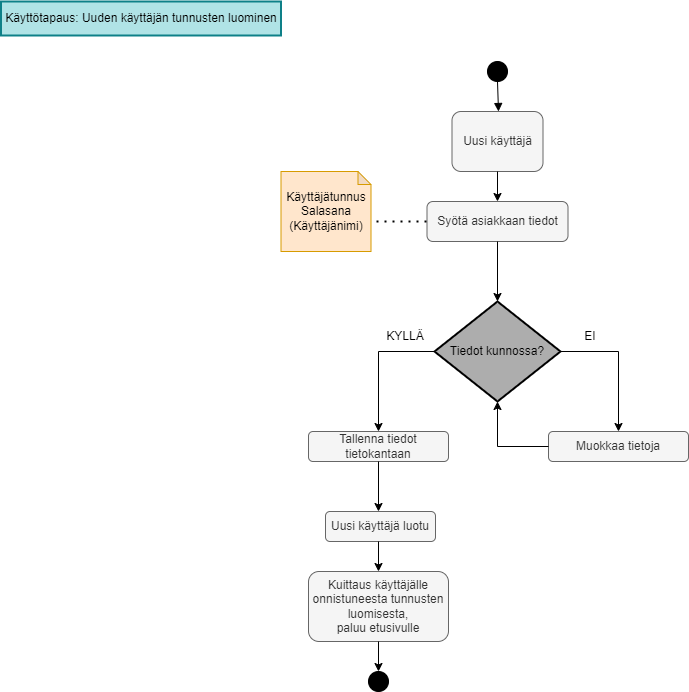

The diagram above was exported from draw.io. Its source (the exported page's mxGraphModel, read from the mxfile embedded in the PNG):
<mxGraphModel dx="1421" dy="2789" grid="1" gridSize="10" guides="1" tooltips="1" connect="1" arrows="1" fold="1" page="1" pageScale="1" pageWidth="827" pageHeight="1169" math="0" shadow="0">
  <root>
    <mxCell id="0" />
    <mxCell id="1" parent="0" />
    <mxCell id="6" value="Tiedot kunnossa?" style="rhombus;strokeWidth=2;whiteSpace=wrap;fillColor=#ADADAD;" parent="1" vertex="1">
      <mxGeometry x="-384" y="-850" width="126" height="100" as="geometry" />
    </mxCell>
    <mxCell id="10" value="" style="curved=1;startArrow=none;endArrow=block;exitX=0.5;exitY=1;exitDx=0;exitDy=0;entryX=0.5;entryY=0;entryDx=0;entryDy=0;" parent="1" source="9gYtbhsZcjV4P4SudL9Q-19" edge="1">
      <mxGeometry relative="1" as="geometry">
        <Array as="points" />
        <mxPoint x="-695" y="-863.3801959619952" as="sourcePoint" />
        <mxPoint x="-320" y="-1040" as="targetPoint" />
      </mxGeometry>
    </mxCell>
    <mxCell id="9gYtbhsZcjV4P4SudL9Q-18" value="Käyttötapaus: Uuden käyttäjän tunnusten luominen" style="whiteSpace=wrap;strokeWidth=2;fillColor=#B0E3E6;strokeColor=#0E8088;" vertex="1" parent="1">
      <mxGeometry x="-817.5" y="-1150" width="280" height="34" as="geometry" />
    </mxCell>
    <mxCell id="9gYtbhsZcjV4P4SudL9Q-19" value="" style="ellipse;whiteSpace=wrap;html=1;aspect=fixed;fillColor=#000000;" vertex="1" parent="1">
      <mxGeometry x="-331" y="-1090" width="20" height="20" as="geometry" />
    </mxCell>
    <mxCell id="9gYtbhsZcjV4P4SudL9Q-21" value="Uusi käyttäjä" style="rounded=1;whiteSpace=wrap;html=1;fillColor=#f5f5f5;strokeColor=#666666;fontColor=#333333;" vertex="1" parent="1">
      <mxGeometry x="-366.5" y="-1040" width="91" height="60" as="geometry" />
    </mxCell>
    <mxCell id="9gYtbhsZcjV4P4SudL9Q-24" value="" style="endArrow=classic;html=1;rounded=0;exitX=0.5;exitY=1;exitDx=0;exitDy=0;entryX=0.5;entryY=0;entryDx=0;entryDy=0;" edge="1" parent="1" source="9gYtbhsZcjV4P4SudL9Q-21" target="9gYtbhsZcjV4P4SudL9Q-25">
      <mxGeometry width="50" height="50" relative="1" as="geometry">
        <mxPoint x="-390" y="-910" as="sourcePoint" />
        <mxPoint x="-320" y="-920" as="targetPoint" />
      </mxGeometry>
    </mxCell>
    <mxCell id="9gYtbhsZcjV4P4SudL9Q-25" value="Syötä asiakkaan tiedot" style="rounded=1;whiteSpace=wrap;html=1;fillColor=#f5f5f5;strokeColor=#666666;fontColor=#333333;" vertex="1" parent="1">
      <mxGeometry x="-391.5" y="-950" width="141" height="40" as="geometry" />
    </mxCell>
    <mxCell id="9gYtbhsZcjV4P4SudL9Q-26" value="" style="endArrow=none;dashed=1;html=1;dashPattern=1 3;strokeWidth=2;rounded=0;entryX=0;entryY=0.5;entryDx=0;entryDy=0;" edge="1" parent="1" target="9gYtbhsZcjV4P4SudL9Q-25">
      <mxGeometry width="50" height="50" relative="1" as="geometry">
        <mxPoint x="-450" y="-930" as="sourcePoint" />
        <mxPoint x="-450" y="-940" as="targetPoint" />
      </mxGeometry>
    </mxCell>
    <mxCell id="9gYtbhsZcjV4P4SudL9Q-28" value="Käyttäjätunnus&lt;div&gt;Salasana&lt;/div&gt;&lt;div&gt;(Käyttäjänimi)&lt;/div&gt;" style="shape=note;whiteSpace=wrap;html=1;backgroundOutline=1;darkOpacity=0.05;size=13;fillColor=#ffe6cc;strokeColor=#d79b00;" vertex="1" parent="1">
      <mxGeometry x="-537.5" y="-980" width="90" height="80" as="geometry" />
    </mxCell>
    <mxCell id="9gYtbhsZcjV4P4SudL9Q-30" value="" style="endArrow=classic;html=1;rounded=0;exitX=0.5;exitY=1;exitDx=0;exitDy=0;entryX=0.5;entryY=0;entryDx=0;entryDy=0;" edge="1" parent="1" source="9gYtbhsZcjV4P4SudL9Q-25" target="6">
      <mxGeometry width="50" height="50" relative="1" as="geometry">
        <mxPoint x="-311" y="-680" as="sourcePoint" />
        <mxPoint x="-261" y="-730" as="targetPoint" />
      </mxGeometry>
    </mxCell>
    <mxCell id="9gYtbhsZcjV4P4SudL9Q-31" value="" style="endArrow=classic;html=1;rounded=0;exitX=1;exitY=0.5;exitDx=0;exitDy=0;" edge="1" parent="1" source="6">
      <mxGeometry relative="1" as="geometry">
        <mxPoint x="-250.5" y="-800.5" as="sourcePoint" />
        <mxPoint x="-200" y="-720" as="targetPoint" />
        <Array as="points">
          <mxPoint x="-200" y="-800" />
        </Array>
      </mxGeometry>
    </mxCell>
    <mxCell id="9gYtbhsZcjV4P4SudL9Q-35" value="" style="endArrow=classic;html=1;rounded=0;exitX=0;exitY=0.5;exitDx=0;exitDy=0;" edge="1" parent="1" source="6">
      <mxGeometry relative="1" as="geometry">
        <mxPoint x="-442" y="-710" as="sourcePoint" />
        <mxPoint x="-440" y="-720" as="targetPoint" />
        <Array as="points">
          <mxPoint x="-440" y="-800" />
        </Array>
      </mxGeometry>
    </mxCell>
    <mxCell id="9gYtbhsZcjV4P4SudL9Q-36" value="KYLLÄ" style="text;html=1;align=center;verticalAlign=middle;whiteSpace=wrap;rounded=0;" vertex="1" parent="1">
      <mxGeometry x="-443" y="-830" width="60" height="30" as="geometry" />
    </mxCell>
    <mxCell id="9gYtbhsZcjV4P4SudL9Q-37" value="EI" style="text;html=1;align=center;verticalAlign=middle;whiteSpace=wrap;rounded=0;" vertex="1" parent="1">
      <mxGeometry x="-258" y="-830" width="60" height="30" as="geometry" />
    </mxCell>
    <mxCell id="9gYtbhsZcjV4P4SudL9Q-38" value="Muokkaa tietoja" style="rounded=1;whiteSpace=wrap;html=1;fillColor=#f5f5f5;fontColor=#333333;strokeColor=#666666;" vertex="1" parent="1">
      <mxGeometry x="-270" y="-720" width="140" height="30" as="geometry" />
    </mxCell>
    <mxCell id="9gYtbhsZcjV4P4SudL9Q-39" value="Tallenna tiedot tietokantaan" style="rounded=1;whiteSpace=wrap;html=1;fillColor=#f5f5f5;fontColor=#333333;strokeColor=#666666;" vertex="1" parent="1">
      <mxGeometry x="-510" y="-720" width="140" height="30" as="geometry" />
    </mxCell>
    <mxCell id="9gYtbhsZcjV4P4SudL9Q-40" value="" style="endArrow=classic;html=1;rounded=0;exitX=0.5;exitY=1;exitDx=0;exitDy=0;" edge="1" parent="1" source="9gYtbhsZcjV4P4SudL9Q-39">
      <mxGeometry width="50" height="50" relative="1" as="geometry">
        <mxPoint x="-359.5" y="-559" as="sourcePoint" />
        <mxPoint x="-440" y="-640" as="targetPoint" />
      </mxGeometry>
    </mxCell>
    <mxCell id="9gYtbhsZcjV4P4SudL9Q-41" value="" style="endArrow=classic;html=1;rounded=0;exitX=0;exitY=0.5;exitDx=0;exitDy=0;entryX=0.5;entryY=1;entryDx=0;entryDy=0;" edge="1" parent="1" source="9gYtbhsZcjV4P4SudL9Q-38" target="6">
      <mxGeometry width="50" height="50" relative="1" as="geometry">
        <mxPoint x="-300" y="-710" as="sourcePoint" />
        <mxPoint x="-360" y="-710" as="targetPoint" />
        <Array as="points">
          <mxPoint x="-321" y="-705" />
        </Array>
      </mxGeometry>
    </mxCell>
    <mxCell id="9gYtbhsZcjV4P4SudL9Q-44" value="Uusi käyttäjä luotu" style="rounded=1;whiteSpace=wrap;html=1;fillColor=#f5f5f5;fontColor=#333333;strokeColor=#666666;" vertex="1" parent="1">
      <mxGeometry x="-493" y="-640" width="110" height="30" as="geometry" />
    </mxCell>
    <mxCell id="9gYtbhsZcjV4P4SudL9Q-45" value="" style="endArrow=classic;html=1;rounded=0;" edge="1" parent="1">
      <mxGeometry width="50" height="50" relative="1" as="geometry">
        <mxPoint x="-440" y="-610" as="sourcePoint" />
        <mxPoint x="-440" y="-580" as="targetPoint" />
      </mxGeometry>
    </mxCell>
    <mxCell id="9gYtbhsZcjV4P4SudL9Q-46" value="Kuittaus käyttäjälle onnistuneesta tunnusten luomisesta,&lt;div&gt;paluu etusivulle&lt;/div&gt;" style="rounded=1;whiteSpace=wrap;html=1;fillColor=#f5f5f5;fontColor=#333333;strokeColor=#666666;" vertex="1" parent="1">
      <mxGeometry x="-510" y="-580" width="140" height="70" as="geometry" />
    </mxCell>
    <mxCell id="9gYtbhsZcjV4P4SudL9Q-47" value="" style="endArrow=classic;html=1;rounded=0;exitX=0.5;exitY=1;exitDx=0;exitDy=0;" edge="1" parent="1" source="9gYtbhsZcjV4P4SudL9Q-46">
      <mxGeometry width="50" height="50" relative="1" as="geometry">
        <mxPoint x="-450" y="-460" as="sourcePoint" />
        <mxPoint x="-440" y="-480" as="targetPoint" />
      </mxGeometry>
    </mxCell>
    <mxCell id="9gYtbhsZcjV4P4SudL9Q-48" value="" style="ellipse;whiteSpace=wrap;html=1;aspect=fixed;fillColor=#000000;" vertex="1" parent="1">
      <mxGeometry x="-450" y="-480" width="20" height="20" as="geometry" />
    </mxCell>
  </root>
</mxGraphModel>